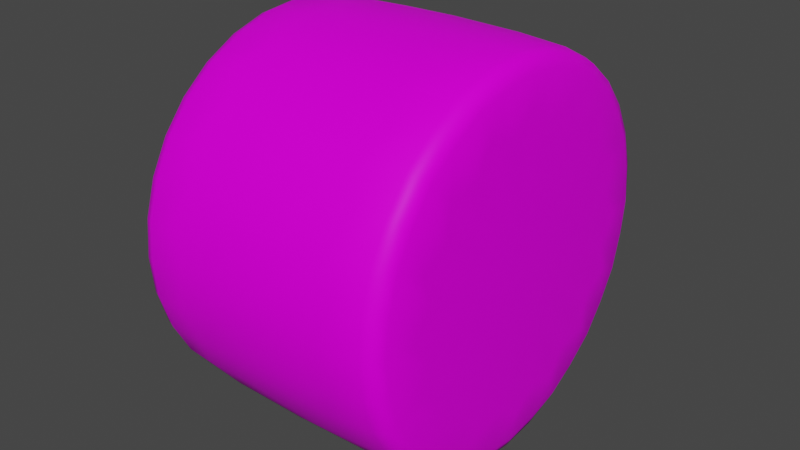 # Source: wheel.blend  (saved by Blender 3.1.7; exported with 4.5.12 LTS)
import bpy
from mathutils import Matrix  # noqa: F401  (used for matrix-valued properties, if any)

bpy.ops.wm.read_factory_settings(use_empty=True)
scene = bpy.context.scene
scene.name = 'Scene'

# ---- collections
col_collection = bpy.data.collections.new('Collection'); scene.collection.children.link(col_collection)

# ---- images (referenced by path relative to the original .blend; pixels are not part of the script)
import os
ASSET_DIR = os.environ.get("B2B_ASSET_DIR", "")  # directory of the original .blend (textures are referenced by path, not embedded)
HERE = os.path.dirname(os.path.abspath(__file__))  # packed textures are extracted next to this script under _unpacked/

def load_image(name, relpath, width, height, colorspace="sRGB"):
    """Load a texture the original file referenced (path relative to the .blend, or extracted next to this script)."""
    p = next((c for c in (os.path.join(HERE, relpath), os.path.join(ASSET_DIR, relpath)) if relpath and os.path.exists(c)), "")
    if p:
        img = bpy.data.images.load(p, check_existing=True)
        img.name = name
    else:  # same state as the original file: an image datablock whose file is absent (Cycles renders it pink)
        img = bpy.data.images.new(name, width, height)
        img.source = "FILE"
        img.filepath = "//" + (relpath or name)
    img.colorspace_settings.name = colorspace
    return img
img_wheel_png = load_image('wheel.png', 'wheel.png', 1024, 1024, 'sRGB')

# ---- materials (node trees are filled in below, after node groups)
mat_wheel = bpy.data.materials.new('wheel')
mat_wheel.use_transparent_shadow = False

# ---- material node trees
mat_wheel.use_nodes = True; mat_wheel.node_tree.nodes.clear()
_N = mat_wheel.node_tree.nodes; _L = mat_wheel.node_tree.links
n0 = _N.new('ShaderNodeBsdfPrincipled'); n0.name = 'Principled BSDF'; n0.location = (10, 300)
n0.distribution = 'GGX'
n0.subsurface_method = 'RANDOM_WALK_SKIN'
n0.inputs[3].default_value = 1.45
n0.inputs[13].default_value = 0.09055
n0.inputs[27].default_value = (0.0, 0.0, 0.0, 1.0)
n0.inputs[28].default_value = 1.0
n1 = _N.new('ShaderNodeOutputMaterial'); n1.name = 'Material Output'; n1.location = (300, 300)
n2 = _N.new('ShaderNodeTexImage'); n2.name = 'Image Texture'; n2.location = (-280, 280)
n2.image = img_wheel_png
_L.new(n0.outputs[0], n1.inputs[0])
_L.new(n2.outputs[0], n0.inputs[0])
n1.is_active_output = True

# ---- world
world_world = bpy.data.worlds.new('World'); scene.world = world_world
world_world.use_nodes = True; world_world.node_tree.nodes.clear()
_N = world_world.node_tree.nodes; _L = world_world.node_tree.links
n0 = _N.new('ShaderNodeOutputWorld'); n0.name = 'World Output'; n0.location = (300, 300)
n1 = _N.new('ShaderNodeBackground'); n1.name = 'Background'; n1.location = (10, 300)
n1.inputs[0].default_value = (0.05088, 0.05088, 0.05088, 1.0)
_L.new(n1.outputs[0], n0.inputs[0])
n0.is_active_output = True
world_world.color = (0.05088, 0.05088, 0.05088)
world_world.use_sun_shadow = False
world_world.sun_shadow_jitter_overblur = 0.0

# ---- meshes
me_cylinder_001 = bpy.data.meshes.new('Cylinder.001')
me_cylinder_001.from_pydata([(0.4903, 0.631, -1.859e-08), (0.4903, 0.583, 0.2415), (0.4903, 0.4462, 0.4462), (0.4903, 0.2415, 0.583), (0.4903, -3.536e-08, 0.631), (0.4903, -0.2415, 0.583), (0.4903, -0.4462, 0.4462), (0.4903, -0.583, 0.2415), (0.4903, -0.631, -6.928e-08), (0.4903, -0.583, -0.2415), (0.4903, -0.4462, -0.4462), (0.4903, -0.2415, -0.583), (0.4903, 1.5e-09, -0.631), (0.4903, 0.2415, -0.583), (0.4903, 0.4462, -0.4462), (0.4903, 0.583, -0.2415), (-0.4903, 0.631, -1.859e-08), (-0.4903, 0.583, 0.2415), (-0.4903, 0.4462, 0.4462), (-0.4903, 0.2415, 0.583), (-0.4903, -3.536e-08, 0.631), (-0.4903, -0.2415, 0.583), (-0.4903, -0.4462, 0.4462), (-0.4903, -0.583, 0.2415), (-0.4903, -0.631, -6.928e-08), (-0.4903, -0.583, -0.2415), (-0.4903, -0.4462, -0.4462), (-0.4903, -0.2415, -0.583), (-0.4903, 1.5e-09, -0.631), (-0.4903, 0.2415, -0.583), (-0.4903, 0.4462, -0.4462), (-0.4903, 0.583, -0.2415), (-0.4101, 8.352e-09, -0.7004), (0.4101, 8.352e-09, -0.7004), (0.4101, 0.268, -0.6471), (-0.4101, 0.268, -0.6471), (-0.4101, -0.268, 0.6471), (0.4101, -0.268, 0.6471), (0.4101, -0.4952, 0.4952), (-0.4101, -0.4952, 0.4952), (0.4101, 0.4952, -0.4952), (-0.4101, 0.4952, -0.4952), (0.4101, -0.6471, 0.268), (-0.4101, -0.6471, 0.268), (0.4101, 0.6471, -0.268), (-0.4101, 0.6471, -0.268), (0.4101, -0.7004, -7.297e-08), (-0.4101, -0.7004, -7.297e-08), (-0.4101, 0.7004, -1.174e-08), (0.4101, 0.7004, -1.174e-08), (0.4101, 0.6471, 0.268), (-0.4101, 0.6471, 0.268), (0.4101, -0.6471, -0.268), (-0.4101, -0.6471, -0.268), (0.4101, 0.4952, 0.4952), (-0.4101, 0.4952, 0.4952), (0.4101, -0.4952, -0.4952), (-0.4101, -0.4952, -0.4952), (0.4101, 0.268, 0.6471), (-0.4101, 0.268, 0.6471), (0.4101, -0.268, -0.6471), (-0.4101, -0.268, -0.6471), (0.4101, -3.061e-08, 0.7004), (-0.4101, -3.061e-08, 0.7004), (0.4544, 0.6276, 0.26), (0.4544, 0.6794, -1.082e-08), (0.4544, 0.4804, 0.4804), (0.4544, 0.26, 0.6276), (0.4544, -2.947e-08, 0.6794), (0.4544, -0.26, 0.6276), (0.4544, -0.4804, 0.4804), (0.4544, -0.6276, 0.26), (0.4544, -0.6794, -7.021e-08), (0.4544, -0.6276, -0.26), (0.4544, -0.4804, -0.4804), (0.4544, -0.26, -0.6276), (0.4544, 8.33e-09, -0.6794), (0.4544, 0.26, -0.6276), (0.4544, 0.4804, -0.4804), (0.4544, 0.6276, -0.26), (-0.4544, 0.6276, 0.26), (-0.4544, 0.6794, -1.082e-08), (-0.4544, 0.4804, 0.4804), (-0.4544, 0.26, 0.6276), (-0.4544, -2.947e-08, 0.6794), (-0.4544, -0.26, 0.6276), (-0.4544, -0.4804, 0.4804), (-0.4544, -0.6276, 0.26), (-0.4544, -0.6794, -7.021e-08), (-0.4544, -0.6276, -0.26), (-0.4544, -0.4804, -0.4804), (-0.4544, -0.26, -0.6276), (-0.4544, 8.33e-09, -0.6794), (-0.4544, 0.26, -0.6276), (-0.4544, 0.4804, -0.4804), (-0.4544, 0.6276, -0.26)], [], [(17, 16, 31, 30, 29, 28, 27, 26, 25, 24, 23, 22, 21, 20, 19, 18), (1, 2, 3, 4, 5, 6, 7, 8, 9, 10, 11, 12, 13, 14, 15, 0), (32, 92, 93, 35), (36, 85, 86, 39), (35, 93, 94, 41), (39, 86, 87, 43), (41, 94, 95, 45), (43, 87, 88, 47), (48, 81, 80, 51), (45, 95, 81, 48), (47, 88, 89, 53), (51, 80, 82, 55), (53, 89, 90, 57), (55, 82, 83, 59), (57, 90, 91, 61), (59, 83, 84, 63), (61, 91, 92, 32), (63, 84, 85, 36), (68, 62, 37, 69), (62, 36, 37), (75, 60, 33, 76), (60, 32, 33), (67, 58, 62, 68), (58, 63, 62), (74, 56, 60, 75), (56, 61, 60), (66, 54, 58, 67), (54, 59, 58), (73, 52, 56, 74), (52, 57, 56), (64, 50, 54, 66), (50, 55, 54), (72, 46, 52, 73), (46, 53, 52), (79, 44, 49, 65), (44, 48, 49), (65, 49, 50, 64), (49, 51, 50), (71, 42, 46, 72), (42, 47, 46), (78, 40, 44, 79), (40, 45, 44), (70, 38, 42, 71), (38, 43, 42), (77, 34, 40, 78), (34, 41, 40), (69, 37, 38, 70), (37, 39, 38), (76, 33, 34, 77), (33, 35, 34), (1, 0, 65, 64), (2, 1, 64, 66), (3, 2, 66, 67), (4, 3, 67, 68), (5, 4, 68, 69), (6, 5, 69, 70), (7, 6, 70, 71), (8, 7, 71, 72), (9, 8, 72, 73), (10, 9, 73, 74), (11, 10, 74, 75), (12, 11, 75, 76), (13, 12, 76, 77), (14, 13, 77, 78), (15, 14, 78, 79), (0, 15, 79, 65), (16, 17, 80, 81), (17, 18, 82, 80), (18, 19, 83, 82), (19, 20, 84, 83), (20, 21, 85, 84), (21, 22, 86, 85), (22, 23, 87, 86), (23, 24, 88, 87), (24, 25, 89, 88), (25, 26, 90, 89), (26, 27, 91, 90), (27, 28, 92, 91), (28, 29, 93, 92), (29, 30, 94, 93), (30, 31, 95, 94), (31, 16, 81, 95), (62, 63, 36), (60, 61, 32), (58, 59, 63), (56, 57, 61), (54, 55, 59), (52, 53, 57), (50, 51, 55), (46, 47, 53), (44, 45, 48), (49, 48, 51), (42, 43, 47), (40, 41, 45), (38, 39, 43), (34, 35, 41), (37, 36, 39), (33, 32, 35)])
me_cylinder_001.polygons.foreach_set('use_smooth', [True] * 98)
_uv = me_cylinder_001.uv_layers.new(name='UVMap')
_uv.uv.foreach_set('vector', [0.5, 0.8739, 0.6431, 0.8455, 0.7644, 0.7644, 0.8455, 0.6431, 0.8739, 0.5, 0.8455, 0.3569, 0.7644, 0.2356, 0.6431, 0.1545, 0.5, 0.1261, 0.3569, 0.1545, 0.2356, 0.2356, 0.1545, 0.3569, 0.1261, 0.5, 0.1545, 0.6431, 0.2356, 0.7644, 0.3569, 0.8455, 0.5, 0.8739, 0.6431, 0.8455, 0.7644, 0.7644, 0.8455, 0.6431, 0.8739, 0.5, 0.8455, 0.3569, 0.7644, 0.2356, 0.6431, 0.1545, 0.5, 0.1261, 0.3569, 0.1545, 0.2356, 0.2356, 0.1545, 0.3569, 0.1261, 0.5, 0.1545, 0.6431, 0.2356, 0.7644, 0.3569, 0.8455, 0.1436, 0.06929, 0.1807, 0.06929, 0.1807, 0.1807, 0.1436, 0.1807, 0.1436, 0.06929, 0.1807, 0.06929, 0.1807, 0.1807, 0.1436, 0.1807, 0.1436, 0.06929, 0.1807, 0.06929, 0.1807, 0.1807, 0.1436, 0.1807, 0.1436, 0.06929, 0.1807, 0.06929, 0.1807, 0.1807, 0.1436, 0.1807, 0.1436, 0.06929, 0.1807, 0.06929, 0.1807, 0.1807, 0.1436, 0.1807, 0.1436, 0.06929, 0.1807, 0.06929, 0.1807, 0.1807, 0.1436, 0.1807, 0.1436, 0.06929, 0.1807, 0.06929, 0.1807, 0.1807, 0.1436, 0.1807, 0.1436, 0.06929, 0.1807, 0.06929, 0.1807, 0.1807, 0.1436, 0.1807, 0.1436, 0.06929, 0.1807, 0.06929, 0.1807, 0.1807, 0.1436, 0.1807, 0.1436, 0.06929, 0.1807, 0.06929, 0.1807, 0.1807, 0.1436, 0.1807, 0.1436, 0.06929, 0.1807, 0.06929, 0.1807, 0.1807, 0.1436, 0.1807, 0.1436, 0.06929, 0.1807, 0.06929, 0.1807, 0.1807, 0.1436, 0.1807, 0.1436, 0.06929, 0.1807, 0.06929, 0.1807, 0.1807, 0.1436, 0.1807, 0.1436, 0.06929, 0.1807, 0.06929, 0.1807, 0.1807, 0.1436, 0.1807, 0.1436, 0.06929, 0.1807, 0.06929, 0.1807, 0.1807, 0.1436, 0.1807, 0.1436, 0.06929, 0.1807, 0.06929, 0.1807, 0.1807, 0.1436, 0.1807, 0.06929, 0.06929, 0.1064, 0.06929, 0.1064, 0.1807, 0.06929, 0.1807, 0.1064, 0.06929, 0.1436, 0.1807, 0.1064, 0.1807, 0.06929, 0.06929, 0.1064, 0.06929, 0.1064, 0.1807, 0.06929, 0.1807, 0.1064, 0.06929, 0.1436, 0.1807, 0.1064, 0.1807, 0.06929, 0.06929, 0.1064, 0.06929, 0.1064, 0.1807, 0.06929, 0.1807, 0.1064, 0.06929, 0.1436, 0.1807, 0.1064, 0.1807, 0.06929, 0.06929, 0.1064, 0.06929, 0.1064, 0.1807, 0.06929, 0.1807, 0.1064, 0.06929, 0.1436, 0.1807, 0.1064, 0.1807, 0.06929, 0.06929, 0.1064, 0.06929, 0.1064, 0.1807, 0.06929, 0.1807, 0.1064, 0.06929, 0.1436, 0.1807, 0.1064, 0.1807, 0.06929, 0.06929, 0.1064, 0.06929, 0.1064, 0.1807, 0.06929, 0.1807, 0.1064, 0.06929, 0.1436, 0.1807, 0.1064, 0.1807, 0.06929, 0.06929, 0.1064, 0.06929, 0.1064, 0.1807, 0.06929, 0.1807, 0.1064, 0.06929, 0.1436, 0.1807, 0.1064, 0.1807, 0.06929, 0.06929, 0.1064, 0.06929, 0.1064, 0.1807, 0.06929, 0.1807, 0.1064, 0.06929, 0.1436, 0.1807, 0.1064, 0.1807, 0.06929, 0.06929, 0.1064, 0.06929, 0.1064, 0.1807, 0.06929, 0.1807, 0.1064, 0.06929, 0.1436, 0.1807, 0.1064, 0.1807, 0.06929, 0.06929, 0.1064, 0.06929, 0.1064, 0.1807, 0.06929, 0.1807, 0.1064, 0.06929, 0.1436, 0.1807, 0.1064, 0.1807, 0.06929, 0.06929, 0.1064, 0.06929, 0.1064, 0.1807, 0.06929, 0.1807, 0.1064, 0.06929, 0.1436, 0.1807, 0.1064, 0.1807, 0.06929, 0.06929, 0.1064, 0.06929, 0.1064, 0.1807, 0.06929, 0.1807, 0.1064, 0.06929, 0.1436, 0.1807, 0.1064, 0.1807, 0.06929, 0.06929, 0.1064, 0.06929, 0.1064, 0.1807, 0.06929, 0.1807, 0.1064, 0.06929, 0.1436, 0.1807, 0.1064, 0.1807, 0.06929, 0.06929, 0.1064, 0.06929, 0.1064, 0.1807, 0.06929, 0.1807, 0.1064, 0.06929, 0.1436, 0.1807, 0.1064, 0.1807, 0.06929, 0.06929, 0.1064, 0.06929, 0.1064, 0.1807, 0.06929, 0.1807, 0.1064, 0.06929, 0.1436, 0.1807, 0.1064, 0.1807, 0.06929, 0.06929, 0.1064, 0.06929, 0.1064, 0.1807, 0.06929, 0.1807, 0.1064, 0.06929, 0.1436, 0.1807, 0.1064, 0.1807, 0.5, 0.8739, 0.3569, 0.8455, 0.3412, 0.8834, 0.5, 0.915, 0.6431, 0.8455, 0.5, 0.8739, 0.5, 0.915, 0.6588, 0.8834, 0.7644, 0.7644, 0.6431, 0.8455, 0.6588, 0.8834, 0.7935, 0.7935, 0.8455, 0.6431, 0.7644, 0.7644, 0.7935, 0.7935, 0.8834, 0.6588, 0.8739, 0.5, 0.8455, 0.6431, 0.8834, 0.6588, 0.915, 0.5, 0.8455, 0.3569, 0.8739, 0.5, 0.915, 0.5, 0.8834, 0.3412, 0.7644, 0.2356, 0.8455, 0.3569, 0.8834, 0.3412, 0.7935, 0.2065, 0.6431, 0.1545, 0.7644, 0.2356, 0.7935, 0.2065, 0.6588, 0.1166, 0.5, 0.1261, 0.6431, 0.1545, 0.6588, 0.1166, 0.5, 0.08497, 0.3569, 0.1545, 0.5, 0.1261, 0.5, 0.08497, 0.3412, 0.1166, 0.2356, 0.2356, 0.3569, 0.1545, 0.3412, 0.1166, 0.2065, 0.2065, 0.1545, 0.3569, 0.2356, 0.2356, 0.2065, 0.2065, 0.1166, 0.3412, 0.1261, 0.5, 0.1545, 0.3569, 0.1166, 0.3412, 0.08497, 0.5, 0.1545, 0.6431, 0.1261, 0.5, 0.08497, 0.5, 0.1166, 0.6588, 0.2356, 0.7644, 0.1545, 0.6431, 0.1166, 0.6588, 0.2065, 0.7935, 0.3569, 0.8455, 0.2356, 0.7644, 0.2065, 0.7935, 0.3412, 0.8834, 0.6431, 0.8455, 0.5, 0.8739, 0.5, 0.915, 0.6588, 0.8834, 0.5, 0.8739, 0.3569, 0.8455, 0.3412, 0.8834, 0.5, 0.915, 0.3569, 0.8455, 0.2356, 0.7644, 0.2065, 0.7935, 0.3412, 0.8834, 0.2356, 0.7644, 0.1545, 0.6431, 0.1166, 0.6588, 0.2065, 0.7935, 0.1545, 0.6431, 0.1261, 0.5, 0.08497, 0.5, 0.1166, 0.6588, 0.1261, 0.5, 0.1545, 0.3569, 0.1166, 0.3412, 0.08497, 0.5, 0.1545, 0.3569, 0.2356, 0.2356, 0.2065, 0.2065, 0.1166, 0.3412, 0.2356, 0.2356, 0.3569, 0.1545, 0.3412, 0.1166, 0.2065, 0.2065, 0.3569, 0.1545, 0.5, 0.1261, 0.5, 0.08497, 0.3412, 0.1166, 0.5, 0.1261, 0.6431, 0.1545, 0.6588, 0.1166, 0.5, 0.08497, 0.6431, 0.1545, 0.7644, 0.2356, 0.7935, 0.2065, 0.6588, 0.1166, 0.7644, 0.2356, 0.8455, 0.3569, 0.8834, 0.3412, 0.7935, 0.2065, 0.8455, 0.3569, 0.8739, 0.5, 0.915, 0.5, 0.8834, 0.3412, 0.8739, 0.5, 0.8455, 0.6431, 0.8834, 0.6588, 0.915, 0.5, 0.8455, 0.6431, 0.7644, 0.7644, 0.7935, 0.7935, 0.8834, 0.6588, 0.7644, 0.7644, 0.6431, 0.8455, 0.6588, 0.8834, 0.7935, 0.7935, 0.1064, 0.06929, 0.1436, 0.06929, 0.1436, 0.1807, 0.1064, 0.06929, 0.1436, 0.06929, 0.1436, 0.1807, 0.1064, 0.06929, 0.1436, 0.06929, 0.1436, 0.1807, 0.1064, 0.06929, 0.1436, 0.06929, 0.1436, 0.1807, 0.1064, 0.06929, 0.1436, 0.06929, 0.1436, 0.1807, 0.1064, 0.06929, 0.1436, 0.06929, 0.1436, 0.1807, 0.1064, 0.06929, 0.1436, 0.06929, 0.1436, 0.1807, 0.1064, 0.06929, 0.1436, 0.06929, 0.1436, 0.1807, 0.1064, 0.06929, 0.1436, 0.06929, 0.1436, 0.1807, 0.1064, 0.06929, 0.1436, 0.06929, 0.1436, 0.1807, 0.1064, 0.06929, 0.1436, 0.06929, 0.1436, 0.1807, 0.1064, 0.06929, 0.1436, 0.06929, 0.1436, 0.1807, 0.1064, 0.06929, 0.1436, 0.06929, 0.1436, 0.1807, 0.1064, 0.06929, 0.1436, 0.06929, 0.1436, 0.1807, 0.1064, 0.06929, 0.1436, 0.06929, 0.1436, 0.1807, 0.1064, 0.06929, 0.1436, 0.06929, 0.1436, 0.1807])
me_cylinder_001.materials.append(mat_wheel)
me_cylinder_001.use_remesh_fix_poles = True
me_cylinder_001.use_remesh_preserve_attributes = False
me_cylinder_001.update()
me_cylinder_001.normals_split_custom_set([tuple(v) for v in zip(*[iter([-0.9374, 0.3217, 0.1332, -0.9374, 0.3482, 1.497e-07, -0.9374, 0.3217, -0.1332, -0.9374, 0.2462, -0.2462, -0.9374, 0.1332, -0.3217, -0.9374, 4.313e-08, -0.3482, -0.9374, -0.1332, -0.3217, -0.9374, -0.2462, -0.2462, -0.9374, -0.3217, -0.1332, -0.9374, -0.3482, 5.836e-08, -0.9374, -0.3217, 0.1332, -0.9374, -0.2462, 0.2462, -0.9374, -0.1332, 0.3217, -0.9374, 3.298e-08, 0.3482, -0.9374, 0.1332, 0.3217, -0.9374, 0.2462, 0.2462, 0.9374, 0.3217, 0.1332, 0.9374, 0.2462, 0.2462, 0.9374, 0.1332, 0.3217, 0.9374, 6.851e-08, 0.3482, 0.9374, -0.1332, 0.3217, 0.9374, -0.2462, 0.2462, 0.9374, -0.3217, 0.1332, 0.9374, -0.3482, -1.294e-07, 0.9374, -0.3217, -0.1332, 0.9374, -0.2462, -0.2462, 0.9374, -0.1332, -0.3217, 0.9374, 4.313e-08, -0.3482, 0.9374, 0.1332, -0.3217, 0.9374, 0.2462, -0.2462, 0.9374, 0.3217, -0.1332, 0.9374, 0.3482, -4.06e-08, -0.4241, 2.844e-06, -0.9056, -0.6273, 0.1096, -0.771, -0.5301, 0.3245, -0.7834, -0.218, 0.1604, -0.9627, -0.4241, -0.3466, 0.8367, -0.6273, -0.3963, 0.6704, -0.5301, -0.5996, 0.5996, -0.218, -0.5166, 0.828, -0.218, 0.1604, -0.9627, -0.5301, 0.3245, -0.7834, -0.5301, 0.5996, -0.5996, -0.218, 0.5166, -0.828, -0.218, -0.5166, 0.828, -0.5301, -0.5996, 0.5996, -0.5301, -0.7834, 0.3245, -0.218, -0.7941, 0.5673, -0.218, 0.5166, -0.828, -0.5301, 0.5996, -0.5996, -0.5301, 0.7834, -0.3245, -0.218, 0.7941, -0.5673, -0.218, -0.7941, 0.5673, -0.5301, -0.7834, 0.3245, -0.5301, -0.8479, 4.524e-08, -0.218, -0.9508, 0.2202, -0.4241, 0.9056, 2.671e-06, -0.6273, 0.771, 0.1096, -0.5301, 0.7834, 0.3245, -0.218, 0.9627, 0.1604, -0.218, 0.7941, -0.5673, -0.5301, 0.7834, -0.3245, -0.6273, 0.771, 0.1096, -0.4241, 0.9056, 2.671e-06, -0.218, -0.9508, 0.2202, -0.5301, -0.8479, 4.524e-08, -0.5301, -0.7834, -0.3245, -0.218, -0.9627, -0.1604, -0.218, 0.9627, 0.1604, -0.5301, 0.7834, 0.3245, -0.5301, 0.5996, 0.5996, -0.218, 0.828, 0.5166, -0.218, -0.9627, -0.1604, -0.5301, -0.7834, -0.3245, -0.5301, -0.5996, -0.5996, -0.218, -0.828, -0.5166, -0.218, 0.828, 0.5166, -0.5301, 0.5996, 0.5996, -0.5301, 0.3245, 0.7834, -0.218, 0.5673, 0.7941, -0.218, -0.828, -0.5166, -0.5301, -0.5996, -0.5996, -0.5301, -0.3245, -0.7834, -0.218, -0.5673, -0.7941, -0.218, 0.5673, 0.7941, -0.5301, 0.3245, 0.7834, -0.5301, 1.006e-07, 0.8479, -0.218, 0.2202, 0.9508, -0.218, -0.5673, -0.7941, -0.5301, -0.3245, -0.7834, -0.6273, 0.1096, -0.771, -0.4241, 2.844e-06, -0.9056, -0.218, 0.2202, 0.9508, -0.5301, 1.006e-07, 0.8479, -0.6273, -0.3963, 0.6704, -0.4241, -0.3466, 0.8367, 0.5301, 1.316e-07, 0.8479, 0.218, -0.2202, 0.9508, 0.4241, -0.3466, 0.8367, 0.6273, -0.1938, 0.7543, 0.218, -0.2202, 0.9508, -0.4241, -0.3466, 0.8367, 0.4241, -0.3466, 0.8367, 0.5301, -0.3245, -0.7834, 0.218, -0.1604, -0.9627, 0.4241, -2.755e-06, -0.9056, 0.6273, -0.1096, -0.771, 0.218, -0.1604, -0.9627, -0.4241, 2.844e-06, -0.9056, 0.4241, -2.755e-06, -0.9056, 0.5301, 0.3245, 0.7834, 0.218, 0.1604, 0.9627, 0.218, -0.2202, 0.9508, 0.5301, 1.316e-07, 0.8479, 0.218, 0.1604, 0.9627, -0.218, 0.2202, 0.9508, 0.218, -0.2202, 0.9508, 0.5301, -0.5996, -0.5996, 0.218, -0.5166, -0.828, 0.218, -0.1604, -0.9627, 0.5301, -0.3245, -0.7834, 0.218, -0.5166, -0.828, -0.218, -0.5673, -0.7941, 0.218, -0.1604, -0.9627, 0.5301, 0.5996, 0.5996, 0.218, 0.5166, 0.828, 0.218, 0.1604, 0.9627, 0.5301, 0.3245, 0.7834, 0.218, 0.5166, 0.828, -0.218, 0.5673, 0.7941, 0.218, 0.1604, 0.9627, 0.5301, -0.7834, -0.3245, 0.218, -0.7941, -0.5673, 0.218, -0.5166, -0.828, 0.5301, -0.5996, -0.5996, 0.218, -0.7941, -0.5673, -0.218, -0.828, -0.5166, 0.218, -0.5166, -0.828, 0.5301, 0.7834, 0.3245, 0.218, 0.7941, 0.5673, 0.218, 0.5166, 0.828, 0.5301, 0.5996, 0.5996, 0.218, 0.7941, 0.5673, -0.218, 0.828, 0.5166, 0.218, 0.5166, 0.828, 0.5301, -0.8479, -1.871e-07, 0.218, -0.9508, -0.2202, 0.218, -0.7941, -0.5673, 0.5301, -0.7834, -0.3245, 0.218, -0.9508, -0.2202, -0.218, -0.9627, -0.1604, 0.218, -0.7941, -0.5673, 0.5301, 0.7834, -0.3245, 0.218, 0.9627, -0.1604, 0.4241, 0.9056, -2.845e-06, 0.6273, 0.771, -0.1096, 0.218, 0.9627, -0.1604, -0.4241, 0.9056, 2.671e-06, 0.4241, 0.9056, -2.845e-06, 0.6273, 0.771, -0.1096, 0.4241, 0.9056, -2.845e-06, 0.218, 0.7941, 0.5673, 0.5301, 0.7834, 0.3245, 0.4241, 0.9056, -2.845e-06, -0.218, 0.9627, 0.1604, 0.218, 0.7941, 0.5673, 0.5301, -0.7834, 0.3245, 0.218, -0.9627, 0.1604, 0.218, -0.9508, -0.2202, 0.5301, -0.8479, -1.871e-07, 0.218, -0.9627, 0.1604, -0.218, -0.9508, 0.2202, 0.218, -0.9508, -0.2202, 0.5301, 0.5996, -0.5996, 0.218, 0.828, -0.5166, 0.218, 0.9627, -0.1604, 0.5301, 0.7834, -0.3245, 0.218, 0.828, -0.5166, -0.218, 0.7941, -0.5673, 0.218, 0.9627, -0.1604, 0.5301, -0.5996, 0.5996, 0.218, -0.828, 0.5166, 0.218, -0.9627, 0.1604, 0.5301, -0.7834, 0.3245, 0.218, -0.828, 0.5166, -0.218, -0.7941, 0.5673, 0.218, -0.9627, 0.1604, 0.5301, 0.3245, -0.7834, 0.218, 0.5673, -0.7941, 0.218, 0.828, -0.5166, 0.5301, 0.5996, -0.5996, 0.218, 0.5673, -0.7941, -0.218, 0.5166, -0.828, 0.218, 0.828, -0.5166, 0.6273, -0.1938, 0.7543, 0.4241, -0.3466, 0.8367, 0.218, -0.828, 0.5166, 0.5301, -0.5996, 0.5996, 0.4241, -0.3466, 0.8367, -0.218, -0.5166, 0.828, 0.218, -0.828, 0.5166, 0.6273, -0.1096, -0.771, 0.4241, -2.755e-06, -0.9056, 0.218, 0.5673, -0.7941, 0.5301, 0.3245, -0.7834, 0.4241, -2.755e-06, -0.9056, -0.218, 0.1604, -0.9627, 0.218, 0.5673, -0.7941, 0.9374, 0.3217, 0.1332, 0.9374, 0.3482, -4.06e-08, 0.6273, 0.771, -0.1096, 0.5301, 0.7834, 0.3245, 0.9374, 0.2462, 0.2462, 0.9374, 0.3217, 0.1332, 0.5301, 0.7834, 0.3245, 0.5301, 0.5996, 0.5996, 0.9374, 0.1332, 0.3217, 0.9374, 0.2462, 0.2462, 0.5301, 0.5996, 0.5996, 0.5301, 0.3245, 0.7834, 0.9374, 6.851e-08, 0.3482, 0.9374, 0.1332, 0.3217, 0.5301, 0.3245, 0.7834, 0.5301, 1.316e-07, 0.8479, 0.9374, -0.1332, 0.3217, 0.9374, 6.851e-08, 0.3482, 0.5301, 1.316e-07, 0.8479, 0.6273, -0.1938, 0.7543, 0.9374, -0.2462, 0.2462, 0.9374, -0.1332, 0.3217, 0.6273, -0.1938, 0.7543, 0.5301, -0.5996, 0.5996, 0.9374, -0.3217, 0.1332, 0.9374, -0.2462, 0.2462, 0.5301, -0.5996, 0.5996, 0.5301, -0.7834, 0.3245, 0.9374, -0.3482, -1.294e-07, 0.9374, -0.3217, 0.1332, 0.5301, -0.7834, 0.3245, 0.5301, -0.8479, -1.871e-07, 0.9374, -0.3217, -0.1332, 0.9374, -0.3482, -1.294e-07, 0.5301, -0.8479, -1.871e-07, 0.5301, -0.7834, -0.3245, 0.9374, -0.2462, -0.2462, 0.9374, -0.3217, -0.1332, 0.5301, -0.7834, -0.3245, 0.5301, -0.5996, -0.5996, 0.9374, -0.1332, -0.3217, 0.9374, -0.2462, -0.2462, 0.5301, -0.5996, -0.5996, 0.5301, -0.3245, -0.7834, 0.9374, 4.313e-08, -0.3482, 0.9374, -0.1332, -0.3217, 0.5301, -0.3245, -0.7834, 0.6273, -0.1096, -0.771, 0.9374, 0.1332, -0.3217, 0.9374, 4.313e-08, -0.3482, 0.6273, -0.1096, -0.771, 0.5301, 0.3245, -0.7834, 0.9374, 0.2462, -0.2462, 0.9374, 0.1332, -0.3217, 0.5301, 0.3245, -0.7834, 0.5301, 0.5996, -0.5996, 0.9374, 0.3217, -0.1332, 0.9374, 0.2462, -0.2462, 0.5301, 0.5996, -0.5996, 0.5301, 0.7834, -0.3245, 0.9374, 0.3482, -4.06e-08, 0.9374, 0.3217, -0.1332, 0.5301, 0.7834, -0.3245, 0.6273, 0.771, -0.1096, -0.9374, 0.3482, 1.497e-07, -0.9374, 0.3217, 0.1332, -0.5301, 0.7834, 0.3245, -0.6273, 0.771, 0.1096, -0.9374, 0.3217, 0.1332, -0.9374, 0.2462, 0.2462, -0.5301, 0.5996, 0.5996, -0.5301, 0.7834, 0.3245, -0.9374, 0.2462, 0.2462, -0.9374, 0.1332, 0.3217, -0.5301, 0.3245, 0.7834, -0.5301, 0.5996, 0.5996, -0.9374, 0.1332, 0.3217, -0.9374, 3.298e-08, 0.3482, -0.5301, 1.006e-07, 0.8479, -0.5301, 0.3245, 0.7834, -0.9374, 3.298e-08, 0.3482, -0.9374, -0.1332, 0.3217, -0.6273, -0.3963, 0.6704, -0.5301, 1.006e-07, 0.8479, -0.9374, -0.1332, 0.3217, -0.9374, -0.2462, 0.2462, -0.5301, -0.5996, 0.5996, -0.6273, -0.3963, 0.6704, -0.9374, -0.2462, 0.2462, -0.9374, -0.3217, 0.1332, -0.5301, -0.7834, 0.3245, -0.5301, -0.5996, 0.5996, -0.9374, -0.3217, 0.1332, -0.9374, -0.3482, 5.836e-08, -0.5301, -0.8479, 4.524e-08, -0.5301, -0.7834, 0.3245, -0.9374, -0.3482, 5.836e-08, -0.9374, -0.3217, -0.1332, -0.5301, -0.7834, -0.3245, -0.5301, -0.8479, 4.524e-08, -0.9374, -0.3217, -0.1332, -0.9374, -0.2462, -0.2462, -0.5301, -0.5996, -0.5996, -0.5301, -0.7834, -0.3245, -0.9374, -0.2462, -0.2462, -0.9374, -0.1332, -0.3217, -0.5301, -0.3245, -0.7834, -0.5301, -0.5996, -0.5996, -0.9374, -0.1332, -0.3217, -0.9374, 4.313e-08, -0.3482, -0.6273, 0.1096, -0.771, -0.5301, -0.3245, -0.7834, -0.9374, 4.313e-08, -0.3482, -0.9374, 0.1332, -0.3217, -0.5301, 0.3245, -0.7834, -0.6273, 0.1096, -0.771, -0.9374, 0.1332, -0.3217, -0.9374, 0.2462, -0.2462, -0.5301, 0.5996, -0.5996, -0.5301, 0.3245, -0.7834, -0.9374, 0.2462, -0.2462, -0.9374, 0.3217, -0.1332, -0.5301, 0.7834, -0.3245, -0.5301, 0.5996, -0.5996, -0.9374, 0.3217, -0.1332, -0.9374, 0.3482, 1.497e-07, -0.6273, 0.771, 0.1096, -0.5301, 0.7834, -0.3245, 0.218, -0.2202, 0.9508, -0.218, 0.2202, 0.9508, -0.4241, -0.3466, 0.8367, 0.218, -0.1604, -0.9627, -0.218, -0.5673, -0.7941, -0.4241, 2.844e-06, -0.9056, 0.218, 0.1604, 0.9627, -0.218, 0.5673, 0.7941, -0.218, 0.2202, 0.9508, 0.218, -0.5166, -0.828, -0.218, -0.828, -0.5166, -0.218, -0.5673, -0.7941, 0.218, 0.5166, 0.828, -0.218, 0.828, 0.5166, -0.218, 0.5673, 0.7941, 0.218, -0.7941, -0.5673, -0.218, -0.9627, -0.1604, -0.218, -0.828, -0.5166, 0.218, 0.7941, 0.5673, -0.218, 0.9627, 0.1604, -0.218, 0.828, 0.5166, 0.218, -0.9508, -0.2202, -0.218, -0.9508, 0.2202, -0.218, -0.9627, -0.1604, 0.218, 0.9627, -0.1604, -0.218, 0.7941, -0.5673, -0.4241, 0.9056, 2.671e-06, 0.4241, 0.9056, -2.845e-06, -0.4241, 0.9056, 2.671e-06, -0.218, 0.9627, 0.1604, 0.218, -0.9627, 0.1604, -0.218, -0.7941, 0.5673, -0.218, -0.9508, 0.2202, 0.218, 0.828, -0.5166, -0.218, 0.5166, -0.828, -0.218, 0.7941, -0.5673, 0.218, -0.828, 0.5166, -0.218, -0.5166, 0.828, -0.218, -0.7941, 0.5673, 0.218, 0.5673, -0.7941, -0.218, 0.1604, -0.9627, -0.218, 0.5166, -0.828, 0.4241, -0.3466, 0.8367, -0.4241, -0.3466, 0.8367, -0.218, -0.5166, 0.828, 0.4241, -2.755e-06, -0.9056, -0.4241, 2.844e-06, -0.9056, -0.218, 0.1604, -0.9627])] * 3)])

# ---- objects
ob_wheel = bpy.data.objects.new('Wheel', me_cylinder_001)

# ---- transforms, parenting, visibility, modifiers, constraints
ob_wheel.location = (0.0, 0.0, 0.0)
ob_wheel.scale = (1.465, 1.465, 1.465)
_m = ob_wheel.modifiers.new('Subdivision', 'SUBSURF')
_m.render_levels = 1

# ---- collection membership
col_collection.objects.link(ob_wheel)

# ---- scene / render settings (as saved in the file)
scene.frame_start = 1; scene.frame_end = 250; scene.frame_set(1)
scene.render.engine = 'BLENDER_EEVEE_NEXT'
scene.cycles.sampling_pattern = 'TABULATED_SOBOL'
scene.cycles.use_light_tree = False
scene.view_settings.view_transform = 'Filmic'
bpy.context.view_layer.update()

# ---- added for rendering (the .blend has no active camera and no usable light): camera, sun
cam_auto = bpy.data.cameras.new('AutoCamera')
cam_auto.lens = 50.0
cam_auto.sensor_width = 36.0
cam_auto.clip_end = 1000.0
ob_auto_camera = bpy.data.objects.new('AutoCamera', cam_auto)
scene.collection.objects.link(ob_auto_camera)
ob_auto_camera.location = (2.99665, -3.59598, 2.39732)
ob_auto_camera.rotation_euler = (1.09748, -7.21219e-08, 0.694738)
scene.camera = ob_auto_camera
light_auto_sun = bpy.data.lights.new('AutoSun', 'SUN')
light_auto_sun.energy = 3.0
light_auto_sun.angle = 0.0523599
ob_auto_sun = bpy.data.objects.new('AutoSun', light_auto_sun)
scene.collection.objects.link(ob_auto_sun)
ob_auto_sun.rotation_euler = (0.872665, 0.174533, 0.523599)
bpy.context.view_layer.update()
